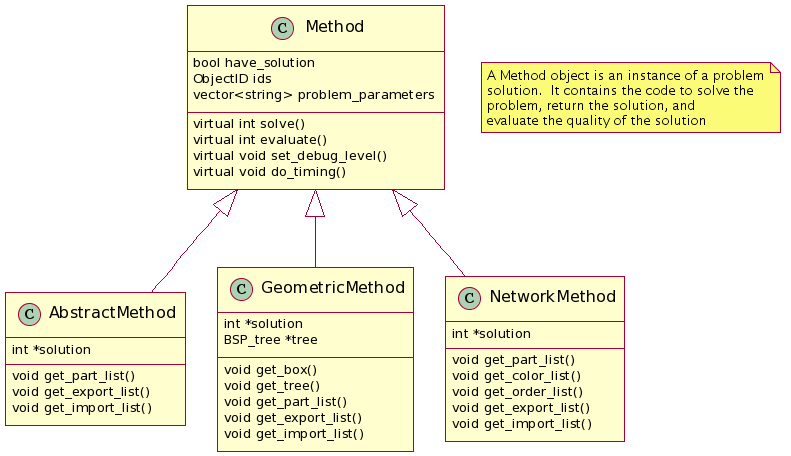

The diagram above was rendered by PlantUML. Its source (embedded in the PNG):
@startuml

note  "A Method object is an instance of a problem\nsolution.  It contains the code to solve the\nproblem, return the solution, and\nevaluate the quality of the solution" as N


class Method{
bool have_solution
ObjectID ids
vector<string> problem_parameters
virtual int solve()
virtual int evaluate()
virtual void set_debug_level()
virtual void do_timing()
}

class AbstractMethod{
int *solution
void get_part_list()
void get_export_list()
void get_import_list()
}

class GeometricMethod{
int *solution
BSP_tree *tree
void get_box()
void get_tree()
void get_part_list()
void get_export_list()
void get_import_list()
}

class NetworkMethod{
int *solution
void get_part_list()
void get_color_list()
void get_order_list()
void get_export_list()
void get_import_list()
}

Method <|-- AbstractMethod
Method <|-- GeometricMethod
Method <|-- NetworkMethod

@enduml